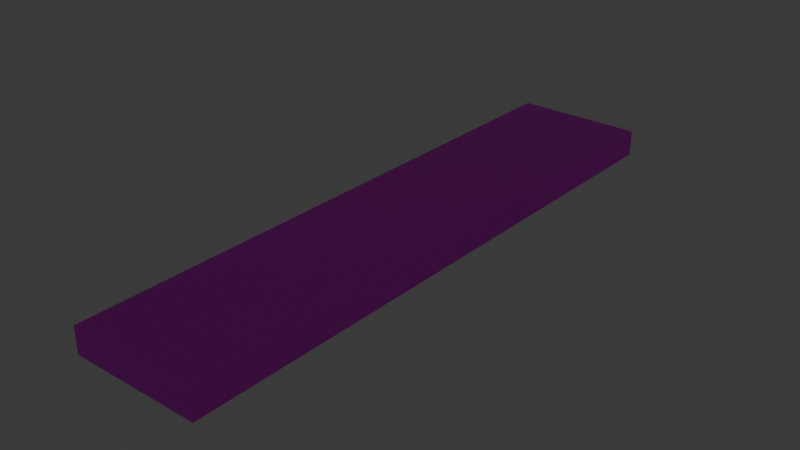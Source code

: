 # Source: ceiling_light_long.blend  (saved by Blender 4.0.36; exported with 4.5.12 LTS)
import bpy
from mathutils import Matrix  # noqa: F401  (used for matrix-valued properties, if any)

bpy.ops.wm.read_factory_settings(use_empty=True)
scene = bpy.context.scene
scene.name = 'Scene'

# ---- collections
col_collection = bpy.data.collections.new('Collection'); scene.collection.children.link(col_collection)

# ---- images (referenced by path relative to the original .blend; pixels are not part of the script)
import os
ASSET_DIR = os.environ.get("B2B_ASSET_DIR", "")  # directory of the original .blend (textures are referenced by path, not embedded)
HERE = os.path.dirname(os.path.abspath(__file__))  # packed textures are extracted next to this script under _unpacked/

def load_image(name, relpath, width, height, colorspace="sRGB"):
    """Load a texture the original file referenced (path relative to the .blend, or extracted next to this script)."""
    p = next((c for c in (os.path.join(HERE, relpath), os.path.join(ASSET_DIR, relpath)) if relpath and os.path.exists(c)), "")
    if p:
        img = bpy.data.images.load(p, check_existing=True)
        img.name = name
    else:  # same state as the original file: an image datablock whose file is absent (Cycles renders it pink)
        img = bpy.data.images.new(name, width, height)
        img.source = "FILE"
        img.filepath = "//" + (relpath or name)
    img.colorspace_settings.name = colorspace
    return img
img_metalplates013_1k_jpg_color_jpg = load_image('MetalPlates013_1K-JPG_Color.jpg', 'MetalPlates013_1K-JPG_Color.jpg', 1024, 1024, 'sRGB')

# ---- materials (node trees are filled in below, after node groups)
mat_ceiling_light_mat = bpy.data.materials.new('ceiling_light_mat')
mat_ceiling_light_mat.alpha_threshold = 0.0
mat_ceiling_light_mat.use_transparent_shadow = False
mat_ceiling_light_mat.roughness = 0.5
mat_ceiling_light_mat.line_color = (0.0, 0.0, 0.0, 1.0)
mat_light_em = bpy.data.materials.new('light_em')
mat_light_em.use_transparent_shadow = False

# ---- material node trees
mat_ceiling_light_mat.use_nodes = True; mat_ceiling_light_mat.node_tree.nodes.clear()
_N = mat_ceiling_light_mat.node_tree.nodes; _L = mat_ceiling_light_mat.node_tree.links
n0 = _N.new('ShaderNodeOutputMaterial'); n0.name = 'Material Output'; n0.location = (300, 300)
n1 = _N.new('ShaderNodeBsdfPrincipled'); n1.name = 'Principled BSDF'; n1.location = (10, 300)
n1.inputs[3].default_value = 1.45
n2 = _N.new('ShaderNodeTexImage'); n2.name = 'Image Texture'; n2.location = (-280, 280)
n2.image = img_metalplates013_1k_jpg_color_jpg
_L.new(n1.outputs[0], n0.inputs[0])
_L.new(n2.outputs[0], n1.inputs[0])
n0.is_active_output = True
mat_light_em.use_nodes = True; mat_light_em.node_tree.nodes.clear()
_N = mat_light_em.node_tree.nodes; _L = mat_light_em.node_tree.links
n0 = _N.new('ShaderNodeBsdfPrincipled'); n0.name = 'Principled BSDF'; n0.location = (10, 300)
n0.inputs[3].default_value = 1.45
n0.inputs[28].default_value = 1.0
n1 = _N.new('ShaderNodeOutputMaterial'); n1.name = 'Material Output'; n1.location = (300, 300)
_L.new(n0.outputs[0], n1.inputs[0])
n1.is_active_output = True

# ---- world
world_world = bpy.data.worlds.new('World'); scene.world = world_world
world_world.use_nodes = True; world_world.node_tree.nodes.clear()
_N = world_world.node_tree.nodes; _L = world_world.node_tree.links
n0 = _N.new('ShaderNodeOutputWorld'); n0.name = 'World Output'; n0.location = (300, 300)
n1 = _N.new('ShaderNodeBackground'); n1.name = 'Background'; n1.location = (10, 300)
n1.inputs[0].default_value = (0.05088, 0.05088, 0.05088, 1.0)
_L.new(n1.outputs[0], n0.inputs[0])
n0.is_active_output = True
world_world.color = (0.05088, 0.05088, 0.05088)
world_world.use_sun_shadow = False
world_world.sun_shadow_jitter_overblur = 0.0

# ---- meshes
me_cube_001 = bpy.data.meshes.new('Cube.001')
me_cube_001.from_pydata([(-0.25, -1.15, 0.0), (-0.25, -1.15, 0.1), (-0.25, 1.15, 0.0), (-0.25, 1.15, 0.1), (0.25, -1.15, 0.0), (0.25, -1.15, 0.1), (0.25, 1.15, 0.0), (0.25, 1.15, 0.1), (-0.225, -1.125, 0.0), (-0.225, 1.125, 0.0), (0.225, -1.125, 0.0), (0.225, 1.125, 0.0), (-0.225, -1.125, 0.02), (-0.225, 1.125, 0.02), (0.225, -1.125, 0.02), (0.225, 1.125, 0.02), (-0.225, -1.125, 0.02), (-0.225, 1.125, 0.02), (0.225, -1.125, 0.02), (0.225, 1.125, 0.02)], [], [(0, 1, 3, 2), (2, 3, 7, 6), (6, 7, 5, 4), (4, 5, 1, 0), (2, 6, 11, 9), (7, 3, 1, 5), (10, 8, 12, 14), (0, 2, 9, 8), (6, 4, 10, 11), (4, 0, 8, 10), (9, 11, 15, 13), (11, 10, 14, 15), (8, 9, 13, 12), (17, 19, 18, 16)])
me_cube_001.polygons.foreach_set('material_index', [0, 0, 0, 0, 0, 0, 0, 0, 0, 0, 0, 0, 0, 1])
_uv = me_cube_001.uv_layers.new(name='UVMap')
_uv.uv.foreach_set('vector', [0.4783, 1.0, 0.4348, 1.0, 0.4348, -1.9e-08, 0.4783, -2.091e-08, 0.7783, 0.2174, 0.7348, 0.2174, 0.7348, 6.754e-09, 0.7783, 4.854e-09, 0.5217, 1.0, 0.4783, 1.0, 0.4783, -2.091e-08, 0.5217, -2.281e-08, 0.7783, 0.4348, 0.7348, 0.4348, 0.7348, 0.2174, 0.7783, 0.2174, 0.2174, 1.0, 0.0, 1.0, 0.01087, 0.9891, 0.2065, 0.9891, 0.4348, 1.0, 0.2174, 1.0, 0.2174, 0.0, 0.4348, 0.0, 0.7435, 0.4348, 0.7435, 0.6304, 0.7348, 0.6304, 0.7348, 0.4348, 0.2174, 0.0, 0.2174, 1.0, 0.2065, 0.9891, 0.2065, 0.01087, 0.0, 1.0, 0.0, 0.0, 0.01087, 0.01087, 0.01087, 0.9891, 0.0, 0.0, 0.2174, 0.0, 0.2065, 0.01087, 0.01087, 0.01087, 0.7522, 0.4348, 0.7522, 0.6304, 0.7435, 0.6304, 0.7435, 0.4348, 0.7261, 2.009e-08, 0.7261, 0.9783, 0.7174, 0.9783, 0.7174, 2.047e-08, 0.7348, 1.971e-08, 0.7348, 0.9783, 0.7261, 0.9783, 0.7261, 2.009e-08, 0.7174, 0.9783, 0.5217, 0.9783, 0.5217, 0.0, 0.7174, 0.0])
me_cube_001.materials.append(mat_ceiling_light_mat)
me_cube_001.materials.append(mat_light_em)
me_cube_001.update()

# ---- objects
ob_ceilinglight = bpy.data.objects.new('ceilinglight', me_cube_001)

# ---- transforms, parenting, visibility, modifiers, constraints
ob_ceilinglight.location = (0.0, 0.0, 0.0)

# ---- collection membership
col_collection.objects.link(ob_ceilinglight)

# ---- scene / render settings (as saved in the file)
scene.frame_start = 1; scene.frame_end = 250; scene.frame_set(1)
scene.render.engine = 'BLENDER_EEVEE_NEXT'
scene.cycles.sampling_pattern = 'TABULATED_SOBOL'
bpy.context.view_layer.update()

# ---- added for rendering (the .blend has no active camera): camera
cam_auto = bpy.data.cameras.new('AutoCamera')
cam_auto.lens = 50.0
cam_auto.sensor_width = 36.0
cam_auto.clip_end = 1000.0
ob_auto_camera = bpy.data.objects.new('AutoCamera', cam_auto)
scene.collection.objects.link(ob_auto_camera)
ob_auto_camera.location = (2.17968, -2.61562, 1.79375)
ob_auto_camera.rotation_euler = (1.09748, -7.21219e-08, 0.694738)
scene.camera = ob_auto_camera
bpy.context.view_layer.update()
